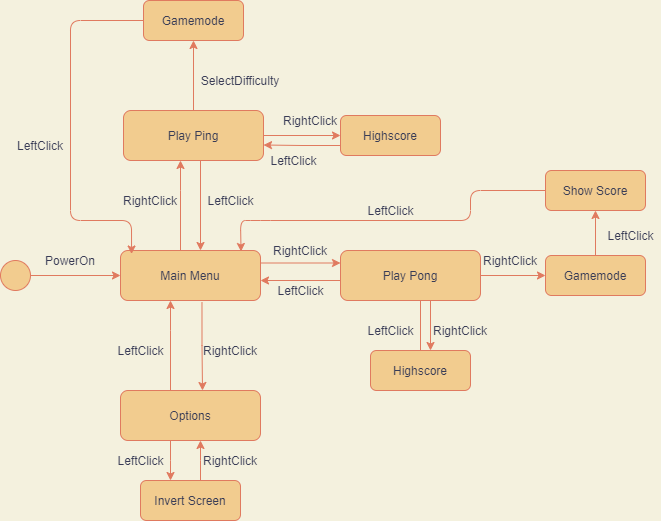

The diagram above was exported from draw.io. Its source (the exported page's mxGraphModel, read from the mxfile embedded in the PNG):
<mxGraphModel dx="784" dy="710" grid="0" gridSize="10" guides="1" tooltips="1" connect="1" arrows="1" fold="1" page="1" pageScale="1" pageWidth="1169" pageHeight="827" background="#F4F1DE" math="0" shadow="0">
  <root>
    <mxCell id="0" />
    <mxCell id="1" parent="0" />
    <mxCell id="19" value="" style="edgeStyle=orthogonalEdgeStyle;rounded=0;orthogonalLoop=1;jettySize=auto;html=1;labelBackgroundColor=#F4F1DE;strokeColor=#E07A5F;fontColor=#393C56;" edge="1" parent="1" source="4" target="8">
      <mxGeometry relative="1" as="geometry">
        <Array as="points">
          <mxPoint x="220" y="240" />
          <mxPoint x="220" y="240" />
        </Array>
      </mxGeometry>
    </mxCell>
    <mxCell id="28" value="" style="edgeStyle=orthogonalEdgeStyle;rounded=0;orthogonalLoop=1;jettySize=auto;html=1;labelBackgroundColor=#F4F1DE;strokeColor=#E07A5F;fontColor=#393C56;exitX=1;exitY=0.25;exitDx=0;exitDy=0;entryX=0;entryY=0.25;entryDx=0;entryDy=0;" edge="1" parent="1" source="4" target="10">
      <mxGeometry relative="1" as="geometry" />
    </mxCell>
    <mxCell id="29" value="" style="edgeStyle=orthogonalEdgeStyle;rounded=0;orthogonalLoop=1;jettySize=auto;html=1;labelBackgroundColor=#F4F1DE;strokeColor=#E07A5F;fontColor=#393C56;exitX=0.582;exitY=1.04;exitDx=0;exitDy=0;exitPerimeter=0;" edge="1" parent="1" source="4">
      <mxGeometry relative="1" as="geometry">
        <mxPoint x="242" y="440" as="targetPoint" />
      </mxGeometry>
    </mxCell>
    <mxCell id="4" value="Main Menu" style="rounded=1;whiteSpace=wrap;html=1;fillColor=#F2CC8F;strokeColor=#E07A5F;fontColor=#393C56;" vertex="1" parent="1">
      <mxGeometry x="160" y="300" width="140" height="50" as="geometry" />
    </mxCell>
    <mxCell id="30" value="" style="edgeStyle=orthogonalEdgeStyle;rounded=0;orthogonalLoop=1;jettySize=auto;html=1;labelBackgroundColor=#F4F1DE;strokeColor=#E07A5F;fontColor=#393C56;" edge="1" parent="1" source="7" target="17">
      <mxGeometry relative="1" as="geometry">
        <Array as="points">
          <mxPoint x="210" y="510" />
          <mxPoint x="210" y="510" />
        </Array>
      </mxGeometry>
    </mxCell>
    <mxCell id="7" value="Options" style="rounded=1;whiteSpace=wrap;html=1;fillColor=#F2CC8F;strokeColor=#E07A5F;fontColor=#393C56;" vertex="1" parent="1">
      <mxGeometry x="160" y="440" width="140" height="50" as="geometry" />
    </mxCell>
    <mxCell id="59" value="" style="edgeStyle=orthogonalEdgeStyle;curved=0;rounded=1;sketch=0;orthogonalLoop=1;jettySize=auto;html=1;fontColor=#393C56;strokeColor=#E07A5F;fillColor=#F2CC8F;" edge="1" parent="1" source="8" target="55">
      <mxGeometry relative="1" as="geometry" />
    </mxCell>
    <mxCell id="62" value="" style="edgeStyle=orthogonalEdgeStyle;curved=0;rounded=1;sketch=0;orthogonalLoop=1;jettySize=auto;html=1;fontColor=#393C56;strokeColor=#E07A5F;fillColor=#F2CC8F;" edge="1" parent="1" source="8" target="60">
      <mxGeometry relative="1" as="geometry" />
    </mxCell>
    <mxCell id="8" value="Play Ping" style="rounded=1;whiteSpace=wrap;html=1;fillColor=#F2CC8F;strokeColor=#E07A5F;fontColor=#393C56;" vertex="1" parent="1">
      <mxGeometry x="163" y="160" width="140" height="50" as="geometry" />
    </mxCell>
    <mxCell id="39" value="" style="edgeStyle=orthogonalEdgeStyle;rounded=0;orthogonalLoop=1;jettySize=auto;html=1;labelBackgroundColor=#F4F1DE;strokeColor=#E07A5F;fontColor=#393C56;" edge="1" parent="1" source="34">
      <mxGeometry relative="1" as="geometry">
        <mxPoint x="460" y="340" as="targetPoint" />
      </mxGeometry>
    </mxCell>
    <mxCell id="73" value="" style="edgeStyle=orthogonalEdgeStyle;curved=0;rounded=1;sketch=0;orthogonalLoop=1;jettySize=auto;html=1;fontColor=#393C56;strokeColor=#E07A5F;fillColor=#F2CC8F;" edge="1" parent="1" source="10" target="72">
      <mxGeometry relative="1" as="geometry" />
    </mxCell>
    <mxCell id="10" value="Play Pong" style="rounded=1;whiteSpace=wrap;html=1;fillColor=#F2CC8F;strokeColor=#E07A5F;fontColor=#393C56;" vertex="1" parent="1">
      <mxGeometry x="380" y="300" width="140" height="50" as="geometry" />
    </mxCell>
    <mxCell id="18" value="" style="edgeStyle=orthogonalEdgeStyle;rounded=0;orthogonalLoop=1;jettySize=auto;html=1;labelBackgroundColor=#F4F1DE;strokeColor=#E07A5F;fontColor=#393C56;" edge="1" parent="1" source="11" target="4">
      <mxGeometry relative="1" as="geometry" />
    </mxCell>
    <mxCell id="11" value="" style="ellipse;whiteSpace=wrap;html=1;aspect=fixed;fillColor=#F2CC8F;strokeColor=#E07A5F;fontColor=#393C56;" vertex="1" parent="1">
      <mxGeometry x="40" y="310" width="30" height="30" as="geometry" />
    </mxCell>
    <mxCell id="17" value="Invert Screen" style="rounded=1;whiteSpace=wrap;html=1;fillColor=#F2CC8F;strokeColor=#E07A5F;fontColor=#393C56;" vertex="1" parent="1">
      <mxGeometry x="180" y="530" width="100" height="40" as="geometry" />
    </mxCell>
    <mxCell id="21" value="" style="edgeStyle=orthogonalEdgeStyle;rounded=0;orthogonalLoop=1;jettySize=auto;html=1;labelBackgroundColor=#F4F1DE;strokeColor=#E07A5F;fontColor=#393C56;" edge="1" parent="1">
      <mxGeometry relative="1" as="geometry">
        <mxPoint x="240" y="210" as="sourcePoint" />
        <mxPoint x="240" y="300" as="targetPoint" />
      </mxGeometry>
    </mxCell>
    <mxCell id="34" value="Highscore" style="rounded=1;whiteSpace=wrap;html=1;fillColor=#F2CC8F;strokeColor=#E07A5F;fontColor=#393C56;" vertex="1" parent="1">
      <mxGeometry x="410" y="400" width="100" height="40" as="geometry" />
    </mxCell>
    <mxCell id="42" value="PowerOn" style="text;html=1;strokeColor=none;fillColor=none;align=center;verticalAlign=middle;whiteSpace=wrap;rounded=0;sketch=0;fontColor=#393C56;" vertex="1" parent="1">
      <mxGeometry x="90" y="300" width="40" height="20" as="geometry" />
    </mxCell>
    <mxCell id="43" value="RightClick" style="text;html=1;strokeColor=none;fillColor=none;align=center;verticalAlign=middle;whiteSpace=wrap;rounded=0;sketch=0;fontColor=#393C56;" vertex="1" parent="1">
      <mxGeometry x="170" y="240" width="40" height="20" as="geometry" />
    </mxCell>
    <mxCell id="44" value="" style="edgeStyle=orthogonalEdgeStyle;rounded=0;orthogonalLoop=1;jettySize=auto;html=1;labelBackgroundColor=#F4F1DE;strokeColor=#E07A5F;fontColor=#393C56;" edge="1" parent="1">
      <mxGeometry relative="1" as="geometry">
        <mxPoint x="210" y="440" as="sourcePoint" />
        <mxPoint x="210" y="350" as="targetPoint" />
        <Array as="points">
          <mxPoint x="210" y="380" />
          <mxPoint x="210" y="380" />
        </Array>
      </mxGeometry>
    </mxCell>
    <mxCell id="45" value="LeftClick" style="text;html=1;align=center;verticalAlign=middle;resizable=0;points=[];autosize=1;strokeColor=none;fontColor=#393C56;" vertex="1" parent="1">
      <mxGeometry x="240" y="240" width="60" height="20" as="geometry" />
    </mxCell>
    <mxCell id="46" value="RightClick" style="text;html=1;strokeColor=none;fillColor=none;align=center;verticalAlign=middle;whiteSpace=wrap;rounded=0;sketch=0;fontColor=#393C56;" vertex="1" parent="1">
      <mxGeometry x="250" y="390" width="40" height="20" as="geometry" />
    </mxCell>
    <mxCell id="47" value="LeftClick" style="text;html=1;align=center;verticalAlign=middle;resizable=0;points=[];autosize=1;strokeColor=none;fontColor=#393C56;" vertex="1" parent="1">
      <mxGeometry x="150" y="390" width="60" height="20" as="geometry" />
    </mxCell>
    <mxCell id="48" value="" style="edgeStyle=orthogonalEdgeStyle;rounded=0;orthogonalLoop=1;jettySize=auto;html=1;labelBackgroundColor=#F4F1DE;strokeColor=#E07A5F;fontColor=#393C56;" edge="1" parent="1">
      <mxGeometry relative="1" as="geometry">
        <mxPoint x="240" y="530" as="sourcePoint" />
        <mxPoint x="240" y="490" as="targetPoint" />
        <Array as="points">
          <mxPoint x="240" y="510" />
          <mxPoint x="240" y="510" />
        </Array>
      </mxGeometry>
    </mxCell>
    <mxCell id="49" value="RightClick" style="text;html=1;strokeColor=none;fillColor=none;align=center;verticalAlign=middle;whiteSpace=wrap;rounded=0;sketch=0;fontColor=#393C56;" vertex="1" parent="1">
      <mxGeometry x="250" y="500" width="40" height="20" as="geometry" />
    </mxCell>
    <mxCell id="50" value="LeftClick" style="text;html=1;align=center;verticalAlign=middle;resizable=0;points=[];autosize=1;strokeColor=none;fontColor=#393C56;" vertex="1" parent="1">
      <mxGeometry x="150" y="500" width="60" height="20" as="geometry" />
    </mxCell>
    <mxCell id="55" value="Highscore" style="rounded=1;whiteSpace=wrap;html=1;fillColor=#F2CC8F;strokeColor=#E07A5F;fontColor=#393C56;" vertex="1" parent="1">
      <mxGeometry x="380" y="165" width="100" height="40" as="geometry" />
    </mxCell>
    <mxCell id="60" value="Gamemode" style="rounded=1;whiteSpace=wrap;html=1;fillColor=#F2CC8F;strokeColor=#E07A5F;fontColor=#393C56;" vertex="1" parent="1">
      <mxGeometry x="183" y="50" width="100" height="40" as="geometry" />
    </mxCell>
    <mxCell id="63" value="SelectDifficulty" style="text;html=1;strokeColor=none;fillColor=none;align=center;verticalAlign=middle;whiteSpace=wrap;rounded=0;sketch=0;fontColor=#393C56;" vertex="1" parent="1">
      <mxGeometry x="260" y="120" width="40" height="20" as="geometry" />
    </mxCell>
    <mxCell id="65" value="" style="endArrow=classic;html=1;fontColor=#393C56;strokeColor=#E07A5F;fillColor=#F2CC8F;exitX=0;exitY=0.5;exitDx=0;exitDy=0;entryX=0.079;entryY=0.07;entryDx=0;entryDy=0;entryPerimeter=0;" edge="1" parent="1" source="60" target="4">
      <mxGeometry width="50" height="50" relative="1" as="geometry">
        <mxPoint x="50" y="120" as="sourcePoint" />
        <mxPoint x="110" y="280" as="targetPoint" />
        <Array as="points">
          <mxPoint x="110" y="70" />
          <mxPoint x="110" y="270" />
          <mxPoint x="171" y="270" />
        </Array>
      </mxGeometry>
    </mxCell>
    <mxCell id="68" value="LeftClick" style="text;html=1;strokeColor=none;fillColor=none;align=center;verticalAlign=middle;whiteSpace=wrap;rounded=0;sketch=0;fontColor=#393C56;" vertex="1" parent="1">
      <mxGeometry x="60" y="185" width="40" height="20" as="geometry" />
    </mxCell>
    <mxCell id="69" value="" style="edgeStyle=orthogonalEdgeStyle;curved=0;rounded=1;sketch=0;orthogonalLoop=1;jettySize=auto;html=1;fontColor=#393C56;strokeColor=#E07A5F;fillColor=#F2CC8F;exitX=0;exitY=0.75;exitDx=0;exitDy=0;" edge="1" parent="1" source="55">
      <mxGeometry relative="1" as="geometry">
        <mxPoint x="360" y="194.5" as="sourcePoint" />
        <mxPoint x="303" y="194.5" as="targetPoint" />
      </mxGeometry>
    </mxCell>
    <mxCell id="70" value="RightClick" style="text;html=1;strokeColor=none;fillColor=none;align=center;verticalAlign=middle;whiteSpace=wrap;rounded=0;sketch=0;fontColor=#393C56;" vertex="1" parent="1">
      <mxGeometry x="330" y="160" width="40" height="20" as="geometry" />
    </mxCell>
    <mxCell id="71" value="LeftClick" style="text;html=1;align=center;verticalAlign=middle;resizable=0;points=[];autosize=1;strokeColor=none;fontColor=#393C56;" vertex="1" parent="1">
      <mxGeometry x="303" y="200" width="60" height="20" as="geometry" />
    </mxCell>
    <mxCell id="84" value="" style="edgeStyle=orthogonalEdgeStyle;curved=0;rounded=1;sketch=0;orthogonalLoop=1;jettySize=auto;html=1;fontColor=#393C56;strokeColor=#E07A5F;fillColor=#F2CC8F;" edge="1" parent="1" source="72" target="83">
      <mxGeometry relative="1" as="geometry" />
    </mxCell>
    <mxCell id="72" value="Gamemode" style="rounded=1;whiteSpace=wrap;html=1;fillColor=#F2CC8F;strokeColor=#E07A5F;fontColor=#393C56;" vertex="1" parent="1">
      <mxGeometry x="585" y="305" width="100" height="40" as="geometry" />
    </mxCell>
    <mxCell id="74" value="" style="edgeStyle=orthogonalEdgeStyle;rounded=0;orthogonalLoop=1;jettySize=auto;html=1;labelBackgroundColor=#F4F1DE;strokeColor=#E07A5F;fontColor=#393C56;exitX=1;exitY=0.25;exitDx=0;exitDy=0;entryX=0;entryY=0.25;entryDx=0;entryDy=0;" edge="1" parent="1">
      <mxGeometry relative="1" as="geometry">
        <mxPoint x="380" y="330" as="sourcePoint" />
        <mxPoint x="300" y="330" as="targetPoint" />
      </mxGeometry>
    </mxCell>
    <mxCell id="75" value="RightClick" style="text;html=1;strokeColor=none;fillColor=none;align=center;verticalAlign=middle;whiteSpace=wrap;rounded=0;sketch=0;fontColor=#393C56;" vertex="1" parent="1">
      <mxGeometry x="320" y="290" width="40" height="20" as="geometry" />
    </mxCell>
    <mxCell id="76" value="LeftClick" style="text;html=1;align=center;verticalAlign=middle;resizable=0;points=[];autosize=1;strokeColor=none;fontColor=#393C56;" vertex="1" parent="1">
      <mxGeometry x="310" y="330" width="60" height="20" as="geometry" />
    </mxCell>
    <mxCell id="77" value="" style="edgeStyle=orthogonalEdgeStyle;rounded=0;orthogonalLoop=1;jettySize=auto;html=1;labelBackgroundColor=#F4F1DE;strokeColor=#E07A5F;fontColor=#393C56;" edge="1" parent="1">
      <mxGeometry relative="1" as="geometry">
        <mxPoint x="470" y="350" as="sourcePoint" />
        <mxPoint x="470" y="400" as="targetPoint" />
      </mxGeometry>
    </mxCell>
    <mxCell id="78" value="RightClick" style="text;html=1;strokeColor=none;fillColor=none;align=center;verticalAlign=middle;whiteSpace=wrap;rounded=0;sketch=0;fontColor=#393C56;" vertex="1" parent="1">
      <mxGeometry x="480" y="370" width="40" height="20" as="geometry" />
    </mxCell>
    <mxCell id="79" value="LeftClick" style="text;html=1;align=center;verticalAlign=middle;resizable=0;points=[];autosize=1;strokeColor=none;fontColor=#393C56;" vertex="1" parent="1">
      <mxGeometry x="400" y="370" width="60" height="20" as="geometry" />
    </mxCell>
    <mxCell id="80" value="RightClick" style="text;html=1;strokeColor=none;fillColor=none;align=center;verticalAlign=middle;whiteSpace=wrap;rounded=0;sketch=0;fontColor=#393C56;" vertex="1" parent="1">
      <mxGeometry x="530" y="300" width="40" height="20" as="geometry" />
    </mxCell>
    <mxCell id="83" value="Show Score" style="rounded=1;whiteSpace=wrap;html=1;fillColor=#F2CC8F;strokeColor=#E07A5F;fontColor=#393C56;" vertex="1" parent="1">
      <mxGeometry x="585" y="220" width="100" height="40" as="geometry" />
    </mxCell>
    <mxCell id="85" value="LeftClick" style="text;html=1;align=center;verticalAlign=middle;resizable=0;points=[];autosize=1;strokeColor=none;fontColor=#393C56;" vertex="1" parent="1">
      <mxGeometry x="640" y="275" width="60" height="20" as="geometry" />
    </mxCell>
    <mxCell id="86" value="" style="endArrow=classic;html=1;fontColor=#393C56;strokeColor=#E07A5F;fillColor=#F2CC8F;exitX=0;exitY=0.5;exitDx=0;exitDy=0;entryX=0.861;entryY=0.02;entryDx=0;entryDy=0;entryPerimeter=0;" edge="1" parent="1" source="83" target="4">
      <mxGeometry width="50" height="50" relative="1" as="geometry">
        <mxPoint x="330" y="310" as="sourcePoint" />
        <mxPoint x="270" y="270" as="targetPoint" />
        <Array as="points">
          <mxPoint x="510" y="240" />
          <mxPoint x="510" y="270" />
          <mxPoint x="300" y="270" />
          <mxPoint x="280" y="270" />
        </Array>
      </mxGeometry>
    </mxCell>
    <mxCell id="87" value="LeftClick" style="text;html=1;align=center;verticalAlign=middle;resizable=0;points=[];autosize=1;strokeColor=none;fontColor=#393C56;" vertex="1" parent="1">
      <mxGeometry x="400" y="250" width="60" height="20" as="geometry" />
    </mxCell>
  </root>
</mxGraphModel>